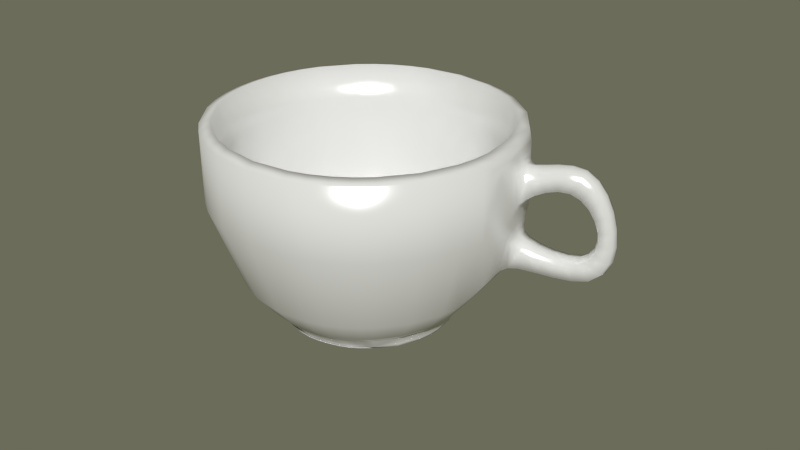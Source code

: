 # Source: CoffePot_MPI01.blend  (saved by Blender 2.79.0; exported with 4.5.12 LTS)
import bpy
from mathutils import Matrix  # noqa: F401  (used for matrix-valued properties, if any)

bpy.ops.wm.read_factory_settings(use_empty=True)
scene = bpy.context.scene
scene.name = 'Scene'

# ---- collections
col_collection_1 = bpy.data.collections.new('Collection 1'); scene.collection.children.link(col_collection_1)

# ---- materials (node trees are filled in below, after node groups)
mat_porcelana = bpy.data.materials.new('porcelana')
mat_porcelana.alpha_threshold = 0.0
mat_porcelana.roughness = 0.5
mat_porcelana.line_color = (0.0, 0.0, 0.0, 1.0)

# ---- material node trees
mat_porcelana.use_nodes = True; mat_porcelana.node_tree.nodes.clear()
_N = mat_porcelana.node_tree.nodes; _L = mat_porcelana.node_tree.links
n0 = _N.new('ShaderNodeOutputMaterial'); n0.name = 'Material Output'; n0.location = (300, 300)
n0.width = 120
n1 = _N.new('ShaderNodeMixShader'); n1.name = 'Mix Shader'; n1.location = (100, 300)
n1.width = 150
n1.inputs[0].default_value = 0.15
n2 = _N.new('ShaderNodeBsdfDiffuse'); n2.name = 'Diffuse BSDF'; n2.location = (-100, 300)
n3 = _N.new('ShaderNodeBsdfAnisotropic'); n3.name = 'Glossy BSDF'; n3.location = (-100, 161)
n3.distribution = 'BECKMANN'
n3.inputs[1].default_value = 0.3162
_L.new(n1.outputs[0], n0.inputs[0])
_L.new(n2.outputs[0], n1.inputs[1])
_L.new(n3.outputs[0], n1.inputs[2])
n0.is_active_output = True

# ---- world
world_world = bpy.data.worlds.new('World'); scene.world = world_world
world_world.use_nodes = True; world_world.node_tree.nodes.clear()
_N = world_world.node_tree.nodes; _L = world_world.node_tree.links
n0 = _N.new('ShaderNodeOutputWorld'); n0.name = 'World Output'; n0.location = (300, 300)
n0.width = 120
n1 = _N.new('ShaderNodeBackground'); n1.name = 'Background'; n1.location = (10, 300)
n1.width = 150
n1.inputs[0].default_value = (1.0, 0.995, 0.689, 1.0)
n1.inputs[1].default_value = 0.15
_L.new(n1.outputs[0], n0.inputs[0])
n0.is_active_output = True
world_world.color = (0.05088, 0.05088, 0.05088)
world_world.use_sun_shadow = False
world_world.sun_shadow_jitter_overblur = 0.0
world_world.cycles.sampling_method = 'NONE'
world_world.cycles.sample_map_resolution = 256

# ---- meshes
me_cylinder = bpy.data.meshes.new('Cylinder')
me_cylinder.from_pydata([(0.002203, 0.01734, 0.0001901), (0.003001, 0.02032, 0.0002259), (0.007157, 0.03583, 0.01453), (0.01184, 0.03424, 0.01453), (0.01058, 0.0125, 0.0001901), (0.01276, 0.01468, 0.0002259), (0.02413, 0.02604, 0.01453), (0.01542, 0.004126, 0.0001901), (0.01839, 0.004924, 0.0002259), (-0.01242, -0.03724, 0.01453), (-0.01711, -0.03566, 0.01453), (0.01542, -0.005546, 0.0001901), (0.01839, -0.006343, 0.0002259), (-0.01242, 0.03583, 0.01453), (-0.01711, 0.03424, 0.01453), (0.01058, -0.01392, 0.0001901), (0.01276, -0.0161, 0.0002259), (0.007157, -0.03724, 0.01453), (0.01184, -0.03566, 0.01453), (0.002203, -0.01876, 0.0001901), (0.003001, -0.02174, 0.0002259), (-0.02938, 0.02604, 0.01453), (-0.02566, 0.0293, 0.01453), (-0.007469, -0.01876, 0.0001901), (-0.008267, -0.02174, 0.0002259), (-0.03598, 0.03264, 0.0619), (-0.03134, 0.03671, 0.0619), (0.009573, -0.04626, 0.0619), (0.01542, -0.04428, 0.0619), (-0.01584, -0.01392, 0.0001901), (-0.01802, -0.0161, 0.0002259), (-0.01484, 0.04484, 0.0619), (-0.02068, 0.04287, 0.0619), (-0.01484, -0.04626, 0.0619), (-0.02068, -0.04428, 0.0619), (-0.02068, -0.005546, 0.0001901), (-0.02366, -0.006343, 0.0002259), (0.03072, 0.03264, 0.0619), (0.009573, 0.04484, 0.0619), (0.01542, 0.04287, 0.0619), (-0.02068, 0.004126, 0.0001901), (-0.02366, 0.004924, 0.0002259), (-0.03598, -0.03406, 0.0619), (-0.03134, -0.03813, 0.0619), (0.04293, 0.0115, 0.06209), (-0.01584, 0.0125, 0.0001901), (-0.01802, 0.01468, 0.0002259), (-0.04819, -0.01292, 0.0619), (-0.04621, -0.01876, 0.0619), (-0.0494, -0.006864, 0.0619), (0.04293, -0.01291, 0.0619), (0.04416, -0.006836, 0.06193), (-0.007469, 0.01734, 0.0001901), (-0.008267, 0.02032, 0.0002259), (-0.04819, 0.0115, 0.0619), (-0.0494, 0.005445, 0.0619), (-0.04621, 0.01734, 0.0619), (0.03072, -0.03406, 0.0619), (0.02608, -0.03813, 0.0619), (-0.02938, -0.02746, 0.01453), (-0.02566, -0.03072, 0.01453), (0.03389, 0.009077, 0.01438), (0.04044, 0.01083, 0.02352), (0.03919, 0.0105, 0.02198), (0.0422, 0.0113, 0.02449), (-0.03917, -0.0105, 0.01453), (-0.03758, -0.01519, 0.01453), (-0.04014, -0.005646, 0.01453), (0.03391, -0.01049, 0.01453), (0.03492, -0.00562, 0.01453), (-0.03917, 0.00908, 0.01453), (-0.04014, 0.004227, 0.01453), (-0.03758, 0.01377, 0.01453), (0.02411, -0.02746, 0.01453), (0.02039, -0.03072, 0.01453), (0.000485, 0.01093, 0.005554), (0.001263, 0.009545, 0.005608), (0.0072, 0.03599, 0.0316), (0.01191, 0.03439, 0.0316), (0.002834, 0.01969, 0.006028), (0.005445, 0.0188, 0.006029), (0.005885, 0.007808, 0.005554), (0.02423, 0.02616, 0.0316), (0.0123, 0.01423, 0.006028), (0.009003, 0.002408, 0.005554), (-0.01247, -0.03741, 0.0316), (-0.01717, -0.03581, 0.0316), (-0.0081, -0.02111, 0.006028), (-0.01071, -0.02022, 0.006029), (0.009003, -0.003827, 0.005554), (0.008195, -0.002463, 0.005608), (-0.01247, 0.03599, 0.0316), (-0.01717, 0.03439, 0.0316), (-0.0081, 0.01969, 0.006028), (-0.01071, 0.0188, 0.006029), (0.005885, -0.009227, 0.005554), (0.0043, -0.00921, 0.005608), (0.0072, -0.03741, 0.0316), (0.01191, -0.03581, 0.0316), (0.002834, -0.02111, 0.006028), (0.005445, -0.02022, 0.006029), (0.000485, -0.01235, 0.005554), (0.001263, -0.01096, 0.005608), (-0.0295, 0.02616, 0.0316), (-0.02576, 0.02944, 0.0316), (-0.01757, 0.01423, 0.006028), (-0.01549, 0.01604, 0.006029), (-0.00575, -0.01235, 0.005554), (-0.006528, -0.01096, 0.005608), (-0.03108, 0.02774, 0.05152), (-0.02713, 0.03121, 0.05152), (0.00778, -0.03957, 0.05152), (0.01277, -0.03788, 0.05152), (-0.01115, -0.009227, 0.005554), (-0.009565, -0.00921, 0.005608), (-0.01305, 0.03815, 0.05152), (-0.01803, 0.03646, 0.05152), (-0.01305, -0.03957, 0.05152), (-0.01803, -0.03788, 0.05152), (-0.01427, -0.003827, 0.005554), (-0.01289, -0.004605, 0.005608), (-0.01346, -0.002463, 0.005608), (-0.01032, -0.00277, 0.005773), (0.02582, 0.02774, 0.05152), (0.00778, 0.03815, 0.05152), (0.01277, 0.03646, 0.05152), (-0.01427, 0.002408, 0.005554), (-0.01346, 0.001044, 0.005608), (-0.01289, 0.003186, 0.005608), (-0.01032, 0.001351, 0.005773), (-0.03108, -0.02916, 0.05152), (-0.02713, -0.03263, 0.05152), (0.03623, 0.009704, 0.05152), (-0.01115, 0.007808, 0.005554), (-0.009565, 0.007791, 0.005608), (-0.04149, -0.01112, 0.05152), (-0.03981, -0.01611, 0.05152), (-0.04253, -0.00596, 0.05152), (0.03623, -0.01112, 0.05152), (0.03726, -0.00596, 0.05152), (-0.00575, 0.01093, 0.005554), (-0.006528, 0.009545, 0.005608), (-0.04149, 0.009704, 0.05152), (-0.04253, 0.004541, 0.05152), (-0.03981, 0.01469, 0.05152), (0.02582, -0.02916, 0.05152), (0.02186, -0.03263, 0.05152), (-0.01757, -0.01565, 0.006028), (-0.01549, -0.01746, 0.006029), (-0.0295, -0.02757, 0.0316), (-0.02576, -0.03086, 0.0316), (0.01777, 0.004757, 0.006028), (0.03407, 0.009124, 0.0316), (-0.02304, -0.006176, 0.006028), (-0.02214, -0.008787, 0.006029), (-0.02356, -0.003468, 0.006029), (-0.03933, -0.01054, 0.0316), (-0.03774, -0.01525, 0.0316), (-0.0403, -0.005668, 0.0316), (0.01777, -0.006176, 0.006028), (0.0183, -0.003468, 0.006029), (0.03407, -0.01054, 0.0316), (0.03504, -0.005668, 0.0316), (-0.02304, 0.004757, 0.006028), (-0.02356, 0.002048, 0.006029), (-0.02214, 0.007368, 0.006029), (-0.03933, 0.009124, 0.0316), (-0.0403, 0.004249, 0.0316), (-0.03774, 0.01383, 0.0316), (0.0123, -0.01565, 0.006028), (0.01022, -0.01746, 0.006029), (0.02423, -0.02757, 0.0316), (0.0205, -0.03086, 0.0316), (0.00865, -0.04282, 0.06301), (0.01405, -0.04099, 0.06301), (-0.04474, -0.01199, 0.06301), (-0.04291, -0.01739, 0.06301), (-0.04586, -0.006398, 0.06301), (-0.03346, -0.03153, 0.06301), (-0.02917, -0.0353, 0.06301), (-0.03346, 0.03011, 0.06301), (-0.02917, 0.03388, 0.06301), (0.00865, 0.0414, 0.06301), (0.01405, 0.03957, 0.06301), (0.02819, 0.03011, 0.06301), (-0.01391, -0.04282, 0.06301), (-0.01932, -0.04099, 0.06301), (-0.04474, 0.01057, 0.06301), (-0.04586, 0.004979, 0.06301), (-0.04291, 0.01598, 0.06301), (-0.01391, 0.0414, 0.06301), (-0.01932, 0.03957, 0.06301), (0.03947, -0.01199, 0.06301), (0.04059, -0.006398, 0.06301), (0.02819, -0.03153, 0.06301), (0.02391, -0.0353, 0.06301), (0.03947, 0.01057, 0.06301), (0.02392, 0.006405, 0.0008941), (0.02392, -0.007824, 0.0008941), (0.02464, -0.004295, 0.000893), (0.0168, 0.01873, 0.0008941), (-0.009324, -0.02568, 0.0002259), (-0.009163, -0.02508, 0.0001616), (-0.005999, -0.0264, 0.0002213), (-0.01256, -0.02464, 0.0002213), (-0.01229, -0.02402, 0.0001616), (-0.005926, -0.02573, 0.0001616), (-0.009324, 0.02426, 0.0002259), (-0.009164, 0.02366, 0.0001616), (-0.01256, 0.02323, 0.0002213), (-0.005999, 0.02498, 0.0002213), (-0.005926, 0.02431, 0.0001616), (-0.01229, 0.02261, 0.0001616), (0.004058, -0.02568, 0.0002259), (0.003898, -0.02508, 0.0001616), (0.007299, -0.02464, 0.0002213), (0.0007337, -0.0264, 0.0002213), (0.0006602, -0.02573, 0.0001616), (0.007026, -0.02402, 0.0001616), (-0.02091, 0.01757, 0.0002259), (-0.02048, 0.01713, 0.0001616), (-0.0232, 0.01505, 0.0002213), (-0.0184, 0.01986, 0.0002213), (-0.01799, 0.01931, 0.0001616), (-0.02265, 0.01465, 0.0001616), (0.01565, -0.01899, 0.0002259), (0.01521, -0.01855, 0.0001616), (0.01794, -0.01647, 0.0002213), (0.01313, -0.02128, 0.0002213), (0.01273, -0.02073, 0.0001616), (0.01739, -0.01607, 0.0001616), (-0.0276, 0.005981, 0.0002259), (-0.02701, 0.005821, 0.0001616), (-0.02833, 0.002657, 0.0002213), (-0.02657, 0.009222, 0.0002213), (-0.02595, 0.008949, 0.0001616), (-0.02765, 0.002583, 0.0001616), (0.02234, -0.007401, 0.0002259), (0.02174, -0.00724, 0.0001616), (0.02306, -0.004076, 0.0002213), (0.0213, -0.01064, 0.0002213), (0.02068, -0.01037, 0.0001616), (0.02239, -0.004003, 0.0001616), (-0.0276, -0.007401, 0.0002259), (-0.02701, -0.00724, 0.0001616), (-0.02657, -0.01064, 0.0002213), (-0.02833, -0.004076, 0.0002213), (-0.02765, -0.004003, 0.0001616), (-0.02595, -0.01037, 0.0001616), (0.02234, 0.005981, 0.0002259), (0.02174, 0.005821, 0.0001616), (0.0213, 0.009222, 0.0002213), (0.02306, 0.002657, 0.0002213), (0.02239, 0.002583, 0.0001616), (0.02068, 0.008949, 0.0001616), (-0.02091, -0.01899, 0.0002259), (-0.02048, -0.01855, 0.0001616), (-0.0184, -0.02128, 0.0002213), (-0.0232, -0.01647, 0.0002213), (-0.02265, -0.01607, 0.0001616), (-0.01799, -0.02073, 0.0001616), (0.004058, 0.02426, 0.0002259), (0.003898, 0.02366, 0.0001616), (0.0007337, 0.02498, 0.0002213), (0.007299, 0.02323, 0.0002213), (0.007026, 0.02261, 0.0001616), (0.0006602, 0.02431, 0.0001616), (0.01565, 0.01757, 0.0002259), (0.01521, 0.01713, 0.0001616), (0.01313, 0.01986, 0.0002213), (0.01794, 0.01505, 0.0002213), (0.01739, 0.01465, 0.0001616), (0.01273, 0.01931, 0.0001616), (0.0551, 0.01473, 0.02425), (0.04965, 0.01328, 0.02459), (0.06059, 0.01621, 0.02437), (0.0438, 0.01173, 0.05755), (0.04337, 0.01162, 0.0588), (0.04475, 0.01199, 0.05667), (0.04409, 0.01181, 0.04287), (0.04376, 0.01172, 0.0411), (0.04477, 0.012, 0.04456), (0.05328, 0.01432, 0.0578), (0.04955, 0.0133, 0.057), (0.05729, 0.01542, 0.05817), (0.05109, 0.01374, 0.04958), (0.04829, 0.01297, 0.04804), (0.05418, 0.0146, 0.05054), (0.04353, 0.01166, 0.03605), (0.04341, 0.01163, 0.03762), (0.04427, 0.01187, 0.03468), (0.05305, 0.01428, 0.03124), (0.04915, 0.01321, 0.03218), (0.0571, 0.0154, 0.03086), (0.06228, 0.01693, 0.04721), (0.06401, 0.01744, 0.04441), (0.05998, 0.01626, 0.04937), (0.06703, 0.01815, 0.05122), (0.06441, 0.0174, 0.05498), (0.06897, 0.01869, 0.04661), (0.06475, 0.01761, 0.03522), (0.06322, 0.01715, 0.03285), (0.06534, 0.01781, 0.03812), (0.07012, 0.0189, 0.03196), (0.07064, 0.0191, 0.03657), (0.06841, 0.01838, 0.02814), (0.00519, 0.02849, 0.01491), (0.008937, 0.02722, 0.01491), (0.01874, 0.02066, 0.01491), (-0.01046, -0.02991, 0.01491), (-0.0142, -0.02864, 0.01491), (-0.01046, 0.02849, 0.01491), (-0.0142, 0.02722, 0.01491), (0.00519, -0.02991, 0.01491), (0.008937, -0.02864, 0.01491), (-0.02401, 0.02066, 0.01491), (-0.02103, 0.02327, 0.01491), (-0.02401, -0.02208, 0.01491), (-0.02103, -0.02469, 0.01491), (0.02656, 0.007113, 0.01491), (-0.03183, -0.008533, 0.01491), (-0.03056, -0.01228, 0.01491), (-0.0326, -0.004654, 0.01491), (0.02656, -0.008533, 0.01491), (0.02734, -0.004654, 0.01491), (-0.03183, 0.007114, 0.01491), (-0.0326, 0.003235, 0.01491), (-0.03056, 0.01086, 0.01491), (0.01874, -0.02208, 0.01491), (0.01577, -0.02469, 0.01491), (-0.002633, 0.01547, 0.0001753), (-0.002633, 0.02057, 0.0002167), (0.0006429, 0.02422, 0.0003141), (0.003914, 0.02372, 0.0003148), (0.006996, 0.02252, 0.0003141), (0.008007, 0.01772, 0.0002167), (0.005456, 0.0133, 0.0001753), (0.02121, 0.01305, 0.0008918), (0.01267, 0.01924, 0.0003141), (0.01525, 0.01718, 0.0003148), (0.01732, 0.01459, 0.0003141), (0.0158, 0.00993, 0.0002167), (0.01138, 0.007379, 0.0001753), (0.02096, 0.04015, 0.0619), (0.0206, 0.008919, 0.0003141), (0.0218, 0.005837, 0.0003148), (0.0223, 0.002566, 0.0003141), (0.01865, -0.0007096, 0.0002167), (0.01354, -0.0007096, 0.0001753), (0.0223, -0.003985, 0.0003141), (0.0218, -0.007257, 0.0003148), (0.0206, -0.01034, 0.0003141), (0.0158, -0.01135, 0.0002167), (0.01138, -0.008798, 0.0001753), (-0.02622, 0.04015, 0.0619), (-0.002633, -0.04788, 0.0619), (0.01732, -0.01601, 0.0003141), (0.01525, -0.0186, 0.0003148), (0.01267, -0.02066, 0.0003141), (0.008007, -0.01914, 0.0002167), (0.005456, -0.01472, 0.0001753), (0.01113, 0.02313, 0.0008918), (-0.002633, 0.04647, 0.0619), (-0.02622, -0.04156, 0.0619), (0.006996, -0.02394, 0.0003141), (0.003914, -0.02514, 0.0003148), (0.0006429, -0.02564, 0.0003141), (-0.002633, -0.02199, 0.0002167), (-0.002633, -0.01689, 0.0001753), (0.03828, 0.02286, 0.06197), (-0.04349, -0.0243, 0.0619), (0.04459, -0.000668, 0.06197), (-0.005908, -0.02564, 0.0003141), (-0.00918, -0.02514, 0.0003148), (-0.01226, -0.02394, 0.0003141), (-0.01327, -0.01914, 0.0002167), (-0.01072, -0.01472, 0.0001753), (-0.04981, -0.0007096, 0.0619), (-0.01793, -0.02066, 0.0003141), (-0.02052, -0.0186, 0.0003148), (-0.02259, -0.01601, 0.0003141), (-0.02106, -0.01135, 0.0002167), (-0.01664, -0.008798, 0.0001753), (0.03822, -0.0243, 0.0619), (-0.02586, -0.01034, 0.0003141), (-0.02707, -0.007257, 0.0003148), (-0.02756, -0.003985, 0.0003141), (-0.02391, -0.0007096, 0.0002167), (-0.01881, -0.0007096, 0.0001753), (-0.02756, 0.002566, 0.0003141), (-0.02707, 0.005837, 0.0003148), (-0.02586, 0.008919, 0.0003141), (-0.02106, 0.00993, 0.0002167), (-0.01664, 0.007379, 0.0001753), (-0.02259, 0.01459, 0.0003141), (-0.02052, 0.01718, 0.0003148), (-0.01793, 0.01924, 0.0003141), (-0.01327, 0.01772, 0.0002167), (-0.01072, 0.0133, 0.0001753), (-0.01226, 0.02252, 0.0003141), (-0.00918, 0.02372, 0.0003148), (-0.005908, 0.02422, 0.0003141), (0.02489, -0.0007096, 0.0008918), (-0.04349, 0.02288, 0.0619), (0.02096, -0.04156, 0.0619), (0.02121, -0.01447, 0.0008918), (-0.0359, 0.03256, 0.03968), (-0.03128, 0.03662, 0.03968), (0.01538, -0.04418, 0.03968), (0.009544, -0.04616, 0.03968), (-0.02064, 0.04276, 0.03968), (-0.01481, 0.04474, 0.03968), (-0.01481, -0.04616, 0.03968), (-0.02064, -0.04418, 0.03968), (0.03073, 0.03263, 0.03966), (0.009544, 0.04474, 0.03968), (0.01538, 0.04276, 0.03968), (-0.03128, -0.03804, 0.03968), (-0.0359, -0.03398, 0.03968), (0.03791, 0.01015, 0.01987), (0.04359, 0.01168, 0.03933), (-0.0461, -0.01872, 0.03968), (-0.04808, -0.01289, 0.03968), (-0.04929, -0.00685, 0.03968), (0.04449, -0.006882, 0.03961), (0.04293, -0.01289, 0.03966), (-0.04929, 0.00543, 0.03968), (-0.04808, 0.01147, 0.03968), (-0.0461, 0.0173, 0.03968), (0.03064, -0.03398, 0.03968), (0.02601, -0.03804, 0.03968), (-0.002633, 0.005722, 0.005865), (-0.002633, 0.009634, 0.00565), (0.002539, 0.008249, 0.00565), (0.03028, 0.01829, 0.0316), (0.01564, 0.009843, 0.00603), (-0.02163, -0.03362, 0.0316), (-0.01318, -0.01899, 0.00603), (-0.002633, 0.03729, 0.0316), (0.006325, 0.004462, 0.00565), (-0.002633, 0.02039, 0.00603), (0.01637, 0.0322, 0.0316), (0.01749, 0.03414, 0.05152), (0.007711, -0.0007096, 0.00565), (-0.002633, -0.03871, 0.0316), (-0.002633, -0.02181, 0.00603), (-0.02163, 0.0322, 0.0316), (0.006325, -0.005882, 0.00565), (0.002937, -0.003925, 0.005865), (-0.01318, 0.01757, 0.00603), (-0.02276, 0.03414, 0.05152), (-0.002633, -0.04095, 0.05152), (0.002539, -0.009668, 0.00565), (0.00792, 0.01757, 0.00603), (-0.002633, 0.03954, 0.05152), (-0.02276, -0.03556, 0.05152), (-0.002633, -0.01105, 0.00565), (-0.002633, -0.007141, 0.005865), (0.03222, 0.01941, 0.05152), (-0.03749, -0.02083, 0.05152), (0.03761, -0.0007096, 0.05152), (-0.007805, -0.009668, 0.00565), (-0.02091, 0.009843, 0.00603), (-0.04288, -0.0007096, 0.05152), (0.00792, -0.01899, 0.00603), (-0.01159, -0.005882, 0.00565), (-0.008202, -0.003925, 0.005865), (0.03222, -0.02083, 0.05152), (-0.01298, -0.0007096, 0.00565), (-0.009064, -0.0007096, 0.005865), (-0.01159, 0.004462, 0.00565), (-0.008202, 0.002506, 0.005865), (-0.007805, 0.008249, 0.00565), (-0.02091, -0.01126, 0.00603), (-0.03555, -0.01971, 0.0316), (0.01847, -0.0007096, 0.00603), (0.03537, -0.0007096, 0.0316), (-0.03749, 0.01941, 0.05152), (-0.03555, 0.01829, 0.0316), (-0.02374, -0.0007096, 0.00603), (-0.04064, -0.0007096, 0.0316), (0.01749, -0.03556, 0.05152), (0.01637, -0.03362, 0.0316), (0.01564, -0.01126, 0.00603), (0.03028, -0.01971, 0.0316), (-0.02444, 0.03705, 0.06301), (-0.0404, 0.02109, 0.06301), (-0.04624, -0.0007096, 0.06301), (-0.0404, -0.02251, 0.06301), (-0.02444, -0.03847, 0.06301), (-0.002633, -0.04431, 0.06301), (0.01917, -0.03847, 0.06301), (0.03513, -0.02251, 0.06301), (0.04097, -0.0007096, 0.06301), (0.03513, 0.02109, 0.06301), (0.01917, 0.03705, 0.06301), (-0.002633, 0.0429, 0.06301), (0.03021, 0.01821, 0.01451), (-0.02155, -0.03348, 0.01453), (-0.002633, 0.03713, 0.01453), (-0.002633, -0.03855, 0.01453), (-0.02155, 0.03206, 0.01453), (0.01629, 0.03206, 0.01453), (-0.0354, 0.01821, 0.01453), (0.01629, -0.03348, 0.01453), (-0.0354, -0.01963, 0.01453), (0.03527, -0.0006728, 0.01451), (-0.04047, -0.0007096, 0.01453), (0.03013, -0.01963, 0.01453), (0.00556, 0.02987, 0.00695), (0.009484, 0.02854, 0.00695), (0.01975, 0.02167, 0.00695), (-0.01083, -0.03129, 0.00695), (-0.01475, -0.02996, 0.00695), (-0.01475, 0.02854, 0.00695), (-0.01083, 0.02987, 0.00695), (0.009484, -0.02996, 0.00695), (0.00556, -0.03129, 0.00695), (-0.02502, 0.02167, 0.00695), (-0.0219, 0.02441, 0.00695), (-0.0219, -0.02583, 0.00695), (-0.02502, -0.02309, 0.00695), (0.02794, 0.007484, 0.00695), (-0.03188, -0.01283, 0.00695), (-0.03321, -0.008903, 0.00695), (-0.03402, -0.004841, 0.00695), (0.02876, -0.004841, 0.00695), (0.02794, -0.008903, 0.00695), (-0.03402, 0.003422, 0.00695), (-0.03321, 0.007484, 0.00695), (-0.03188, 0.01141, 0.00695), (0.01975, -0.02309, 0.00695), (0.01664, -0.02583, 0.00695), (-0.01996, -0.02329, 0.004362), (-0.02276, -0.02083, 0.004362), (0.008261, -0.02701, 0.004362), (0.004733, -0.0282, 0.004362), (0.02486, 0.006656, 0.004362), (0.02559, -0.004424, 0.004362), (0.02486, -0.008075, 0.004362), (0.01749, 0.01941, 0.004362), (0.004733, 0.02678, 0.004362), (0.008261, 0.02559, 0.004362), (-0.02276, 0.01941, 0.004362), (-0.01996, 0.02187, 0.004362), (0.01749, -0.02083, 0.004362), (0.01469, -0.02329, 0.004362), (-0.01353, 0.02559, 0.004362), (-0.009999, 0.02678, 0.004362), (-0.009999, -0.0282, 0.004362), (-0.01353, -0.02701, 0.004362), (-0.02893, -0.0116, 0.004362), (-0.03012, -0.008075, 0.004362), (-0.03085, -0.004424, 0.004362), (-0.03085, 0.003004, 0.004362), (-0.03012, 0.006656, 0.004362), (-0.02893, 0.01018, 0.004362), (0.02501, -0.004348, 0.001814), (0.0243, -0.007925, 0.001814), (0.0243, 0.006506, 0.001814), (0.01708, -0.02042, 0.001814), (0.008038, 0.02505, 0.001814), (0.01708, 0.019, 0.001814), (0.0005527, 0.02349, 0.0001616), (0.003685, 0.02287, 0.0001616), (0.00671, 0.02184, 0.0001616), (0.01223, 0.01866, 0.0001616), (0.01463, 0.01655, 0.0001616), (0.01673, 0.01415, 0.0001616), (0.01992, 0.008633, 0.0001616), (0.02094, 0.005608, 0.0001616), (0.02157, 0.002476, 0.0001616), (0.02157, -0.003895, 0.0001616), (0.02094, -0.007027, 0.0001616), (0.01992, -0.01005, 0.0001616), (0.01673, -0.01557, 0.0001616), (0.01463, -0.01797, 0.0001616), (0.01223, -0.02008, 0.0001616), (0.00671, -0.02326, 0.0001616), (0.003685, -0.02429, 0.0001616), (0.0005527, -0.02491, 0.0001616), (-0.005818, -0.02491, 0.0001616), (-0.00895, -0.02429, 0.0001616), (-0.01198, -0.02326, 0.0001616), (-0.01749, -0.02008, 0.0001616), (-0.01989, -0.01797, 0.0001616), (-0.022, -0.01557, 0.0001616), (-0.02519, -0.01005, 0.0001616), (-0.02621, -0.007027, 0.0001616), (-0.02684, -0.003895, 0.0001616), (-0.02684, 0.002476, 0.0001616), (-0.02621, 0.005608, 0.0001616), (-0.02519, 0.008633, 0.0001616), (-0.022, 0.01415, 0.0001616), (-0.01989, 0.01655, 0.0001616), (-0.01749, 0.01866, 0.0001616), (-0.01198, 0.02184, 0.0001616), (-0.00895, 0.02287, 0.0001616), (-0.005818, 0.02349, 0.0001616), (-0.01562, -0.02321, 0.0002167), (-0.01525, -0.02257, 0.0001616), (-0.002633, -0.02595, 0.0001616), (-0.002633, -0.02669, 0.0002167), (-0.002633, 0.02527, 0.0002167), (-0.002633, 0.02453, 0.0001616), (-0.01525, 0.02115, 0.0001616), (-0.01562, 0.02179, 0.0002167), (0.009988, -0.02257, 0.0001616), (0.01036, -0.02321, 0.0002167), (-0.02449, 0.01191, 0.0001616), (-0.02513, 0.01228, 0.0002167), (0.01923, -0.01333, 0.0001616), (0.01986, -0.0137, 0.0002167), (-0.02787, -0.0007096, 0.0001616), (-0.02861, -0.0007096, 0.0002167), (0.02261, -0.0007096, 0.0001616), (0.02335, -0.0007096, 0.0002167), (-0.02449, -0.01333, 0.0001616), (-0.02513, -0.0137, 0.0002167), (0.01923, 0.01191, 0.0001616), (0.01986, 0.01228, 0.0002167), (0.01036, 0.02179, 0.0002167), (0.009988, 0.02115, 0.0001616), (0.04323, 0.01158, 0.06013), (0.04602, 0.01235, 0.03342), (0.04508, 0.01206, 0.02485), (0.04742, 0.01664, 0.04926), (0.05039, 0.01714, 0.05071), (0.05361, 0.01787, 0.05161), (0.0559, 0.01846, 0.05716), (0.052, 0.01754, 0.05671), (0.04835, 0.01686, 0.05581), (0.05042, 0.009648, 0.0558), (0.05397, 0.01094, 0.0567), (0.05785, 0.01216, 0.05714), (0.0495, 0.009378, 0.04921), (0.05238, 0.0105, 0.05064), (0.05558, 0.01155, 0.05151), (0.06115, 0.01649, 0.05744), (0.05725, 0.01547, 0.05059), (0.04656, 0.01249, 0.05641), (0.04608, 0.01236, 0.04625), (0.04267, 0.01671, 0.03332), (0.04143, 0.01775, 0.03456), (0.04059, 0.01959, 0.03625), (0.04373, 0.006709, 0.02585), (0.04234, 0.005088, 0.02514), (0.04151, 0.003012, 0.02385), (0.03746, 0.01814, 0.02385), (0.03922, 0.01676, 0.02514), (0.04123, 0.01604, 0.02585), (0.04495, 0.00332, 0.03625), (0.04476, 0.005343, 0.03456), (0.04532, 0.006876, 0.03332), (0.0461, 0.007017, 0.05505), (0.04544, 0.005439, 0.05569), (0.04529, 0.003307, 0.05682), (0.04341, 0.01701, 0.04618), (0.04228, 0.01809, 0.04466), (0.04121, 0.01986, 0.04277), (0.04088, 0.01977, 0.05682), (0.04207, 0.018, 0.05569), (0.04341, 0.01697, 0.05506), (0.04612, 0.006987, 0.04617), (0.04567, 0.005471, 0.04466), (0.04563, 0.003395, 0.04277), (0.06531, 0.01749, 0.02548), (0.0607, 0.01641, 0.03131), (0.06098, 0.01288, 0.02523), (0.0557, 0.01138, 0.02518), (0.05051, 0.009771, 0.0256), (0.05667, 0.01865, 0.02999), (0.0524, 0.01762, 0.03031), (0.04823, 0.01679, 0.03117), (0.0502, 0.009637, 0.03117), (0.05424, 0.01106, 0.03031), (0.05847, 0.01237, 0.02999), (0.04865, 0.01677, 0.0256), (0.05396, 0.01796, 0.02518), (0.05928, 0.01932, 0.02523), (0.06513, 0.02094, 0.03794), (0.06455, 0.02077, 0.0348), (0.06301, 0.02034, 0.03223), (0.06696, 0.01501, 0.03788), (0.06637, 0.01479, 0.03476), (0.06482, 0.01428, 0.03221), (0.07082, 0.01584, 0.03677), (0.07028, 0.0156, 0.03239), (0.06858, 0.01504, 0.02877), (0.06905, 0.02201, 0.03678), (0.06853, 0.02186, 0.0324), (0.06686, 0.02139, 0.02877), (0.06372, 0.02057, 0.04475), (0.06194, 0.02008, 0.0478), (0.05959, 0.01944, 0.05018), (0.06562, 0.01464, 0.04465), (0.06388, 0.0141, 0.04769), (0.06156, 0.01338, 0.05006), (0.06924, 0.01549, 0.04631), (0.06735, 0.01495, 0.05068), (0.06479, 0.0142, 0.05422), (0.06738, 0.02156, 0.04632), (0.06544, 0.02101, 0.0507), (0.06285, 0.0203, 0.05424), (0.06507, 0.01775, 0.04127), (0.07019, 0.01902, 0.04158), (0.02355, 0.01441, 0.01491), (-0.01775, -0.02689, 0.01491), (-0.002633, 0.02953, 0.01491), (-0.002633, -0.03094, 0.01491), (-0.01775, 0.02547, 0.01491), (0.01248, 0.02547, 0.01491), (-0.02882, 0.01441, 0.01491), (0.01248, -0.02689, 0.01491), (-0.02882, -0.01583, 0.01491), (0.0276, -0.0007096, 0.01491), (-0.03287, -0.0007095, 0.01491), (0.02355, -0.01583, 0.01491), (-0.002633, -0.0007096, 0.0001616), (-0.002633, 0.02474, 0.0002957), (0.01009, 0.02133, 0.0002957), (0.01941, 0.01202, 0.0002957), (0.02282, -0.0007096, 0.0002957), (0.01941, -0.01344, 0.0002957), (0.01009, -0.02275, 0.0002957), (-0.002633, -0.02616, 0.0002957), (-0.01536, -0.02275, 0.0002957), (-0.02467, -0.01344, 0.0002957), (-0.02808, -0.0007096, 0.0002957), (-0.02467, 0.01202, 0.0002957), (-0.01536, 0.02133, 0.0002957), (-0.02616, 0.04005, 0.03968), (-0.002633, -0.04777, 0.03968), (0.0209, 0.04005, 0.03968), (-0.002633, 0.04635, 0.03968), (-0.02616, -0.04147, 0.03968), (0.03492, 0.02039, 0.02166), (0.03954, 0.02271, 0.03946), (-0.04339, -0.02424, 0.03968), (0.04044, -0.0002109, 0.02166), (0.0456, 9.825e-05, 0.03946), (-0.04339, 0.02282, 0.03968), (-0.0497, -0.0007096, 0.03968), (0.0209, -0.04147, 0.03968), (0.03813, -0.02424, 0.03968), (-0.002633, -0.0007096, 0.006173), (0.02479, 0.01512, 0.00695), (-0.01847, -0.02813, 0.00695), (-0.002633, 0.03096, 0.00695), (-0.002633, -0.03237, 0.00695), (-0.01847, 0.02671, 0.00695), (0.0132, 0.02671, 0.00695), (-0.03006, 0.01512, 0.00695), (0.0132, -0.02813, 0.00695), (-0.03006, -0.01654, 0.00695), (0.02903, -0.0007096, 0.00695), (-0.0343, -0.0007096, 0.00695), (0.02479, -0.01654, 0.00695), (0.02202, 0.01352, 0.004362), (-0.01687, -0.02536, 0.004362), (-0.002633, 0.02776, 0.004362), (-0.002633, -0.02918, 0.004362), (-0.01687, 0.02394, 0.004362), (0.0116, 0.02394, 0.004362), (-0.02729, 0.01352, 0.004362), (0.0116, -0.02536, 0.004362), (-0.02729, -0.01494, 0.004362), (0.02584, -0.0007096, 0.004362), (-0.0311, -0.0007096, 0.004362), (0.02202, -0.01494, 0.004362), (0.02152, -0.01465, 0.001814), (0.02525, -0.0007096, 0.001814), (0.01131, 0.02344, 0.001814), (0.02152, 0.01323, 0.001814), (-0.002633, 0.02371, 0.0001616), (0.009575, 0.02044, 0.0001616), (0.01851, 0.0115, 0.0001616), (0.02178, -0.0007096, 0.0001616), (0.01851, -0.01292, 0.0001616), (0.009575, -0.02185, 0.0001616), (-0.002633, -0.02513, 0.0001616), (-0.01484, -0.02185, 0.0001616), (-0.02378, -0.01292, 0.0001616), (-0.02705, -0.0007096, 0.0001616), (-0.02378, 0.0115, 0.0001616), (-0.01484, 0.02044, 0.0001616), (0.03911, 0.02276, 0.05853), (0.04525, -0.0001616, 0.05853), (0.047, 0.00821, 0.03227), (0.04625, 0.00817, 0.02599), (0.04478, 0.01641, 0.03227), (0.04415, 0.01603, 0.02599), (0.06384, 0.02056, 0.02626), (0.06041, 0.01963, 0.03053), (0.06555, 0.01414, 0.02626), (0.06222, 0.01348, 0.03052), (0.04764, 0.008325, 0.05505), (0.04536, 0.01661, 0.05506), (0.0473, 0.008203, 0.04759), (0.04499, 0.01655, 0.04762), (0.05677, 0.01869, 0.05156), (0.05876, 0.01251, 0.05144), (0.05964, 0.01944, 0.05654), (0.06161, 0.01326, 0.05652), (0.06482, 0.02087, 0.04135), (0.06668, 0.01496, 0.04128), (0.07041, 0.0158, 0.04153), (0.0686, 0.0219, 0.04154)], [], [(718, 330, 0, 336), (0, 330, 331, 1), (1, 331, 332), (333, 1, 332), (331, 719, 332), (334, 335, 1), (1, 333, 334), (334, 720, 335), (14, 514, 750, 501), (509, 2, 3, 510), (416, 733, 502, 3), (510, 3, 502, 751), (60, 520, 747, 498), (499, 734, 415, 2), (735, 417, 60, 498), (336, 4, 342, 718), (4, 336, 335, 5), (5, 335, 338), (339, 5, 338), (335, 720, 338), (340, 341, 5), (5, 339, 340), (340, 721, 341), (497, 746, 511, 6), (736, 497, 6, 414, 737), (9, 412, 413, 10), (412, 9, 500, 732), (502, 733, 414, 6), (342, 7, 348, 718), (7, 342, 341, 8), (8, 341, 344), (345, 8, 344), (341, 721, 344), (346, 347, 8), (8, 345, 346), (346, 722, 347), (734, 499, 13, 411), (10, 413, 735, 498), (513, 10, 498, 747), (6, 511, 751, 502), (512, 9, 10, 513), (2, 509, 748, 499), (348, 11, 353, 718), (11, 348, 347, 12), (12, 347, 349), (350, 12, 349), (347, 722, 349), (351, 352, 12), (12, 350, 351), (351, 723, 352), (500, 17, 409, 732), (14, 410, 411, 13), (515, 13, 499, 748), (514, 14, 13, 515), (21, 406, 407, 22), (353, 15, 360, 718), (15, 353, 352, 16), (16, 352, 356), (357, 16, 356), (352, 723, 356), (358, 359, 16), (16, 357, 358), (358, 724, 359), (518, 21, 22, 519), (18, 408, 409, 17), (501, 731, 410, 14), (531, 545, 769, 757), (500, 749, 517, 17), (516, 18, 17, 517), (504, 743, 408, 18), (360, 19, 368, 718), (19, 360, 359, 20), (20, 359, 364), (365, 20, 364), (359, 724, 364), (366, 367, 20), (20, 365, 366), (366, 725, 367), (786, 737, 414, 37, 369), (22, 407, 731, 501), (519, 22, 501, 750), (61, 522, 746, 497), (406, 25, 26, 407), (407, 26, 354, 731), (368, 23, 376, 718), (23, 368, 367, 24), (24, 367, 372), (373, 24, 372), (367, 725, 372), (374, 375, 24), (24, 373, 374), (374, 726, 375), (28, 408, 743, 404), (181, 26, 25, 180), (33, 412, 732, 355), (26, 181, 485, 354), (188, 55, 377, 487), (32, 410, 731, 354), (355, 732, 409, 27), (408, 28, 27, 409), (27, 173, 490, 355), (173, 27, 28, 174), (383, 492, 194, 57), (403, 486, 180, 25), (376, 29, 382, 718), (29, 376, 375, 30), (30, 375, 378), (379, 30, 378), (375, 726, 378), (380, 381, 30), (30, 379, 380), (380, 727, 381), (411, 31, 362, 734), (410, 32, 31, 411), (31, 190, 496, 362), (190, 31, 32, 191), (38, 415, 734, 362), (413, 34, 363, 735), (37, 414, 733, 343), (412, 33, 34, 413), (186, 34, 33, 185), (34, 186, 489, 363), (174, 28, 404, 491), (362, 496, 182, 38), (382, 35, 388, 718), (35, 382, 381, 36), (36, 381, 384), (385, 36, 384), (381, 727, 384), (386, 387, 36), (36, 385, 386), (386, 728, 387), (37, 184, 494, 369), (787, 623, 44, 371), (415, 38, 39, 416), (416, 39, 343, 733), (43, 417, 735, 363), (183, 39, 38, 182), (79, 75, 76, 80), (39, 183, 495, 343), (503, 741, 406, 21), (388, 40, 393, 718), (40, 388, 387, 41), (41, 387, 389), (390, 41, 389), (387, 728, 389), (391, 392, 41), (41, 390, 391), (391, 729, 392), (48, 421, 738, 370), (370, 738, 418, 42), (417, 43, 42, 418), (42, 178, 488, 370), (178, 42, 43, 179), (355, 490, 185, 33), (786, 369, 44, 623), (44, 196, 493, 371), (343, 495, 184, 37), (55, 426, 742, 377), (423, 49, 377, 742), (393, 45, 398, 718), (45, 393, 392, 46), (46, 392, 394), (395, 46, 394), (392, 729, 394), (396, 397, 46), (46, 395, 396), (396, 730, 397), (51, 424, 787), (422, 47, 49, 423), (421, 48, 47, 422), (177, 49, 47, 175), (175, 47, 48, 176), (49, 177, 487, 377), (179, 43, 363, 489), (369, 494, 196, 44), (383, 744, 425, 50), (371, 51, 787), (50, 192, 492, 383), (192, 50, 51, 193), (738, 505, 59, 418), (428, 56, 403, 741), (398, 52, 330, 718), (52, 398, 397, 53), (53, 397, 399), (400, 53, 399), (397, 730, 399), (401, 331, 53), (53, 400, 401), (401, 719, 331), (57, 429, 744, 383), (427, 54, 56, 428), (426, 55, 54, 427), (189, 56, 54, 187), (187, 54, 55, 188), (56, 189, 486, 403), (176, 48, 370, 488), (430, 58, 404, 743), (79, 306, 708, 440), (429, 57, 58, 430), (195, 58, 57, 194), (58, 195, 491, 404), (193, 51, 371, 493), (21, 518, 752, 503), (505, 754, 521, 59), (520, 60, 59, 521), (60, 417, 418, 59), (738, 421, 66, 505), (18, 516, 753, 504), (506, 755, 522, 61), (497, 736, 419, 61), (419, 739, 506, 61), (62, 646, 647, 63), (525, 67, 507, 756), (63, 647, 739, 419), (63, 648, 649, 62), (736, 648, 63, 419), (62, 649, 650, 64), (64, 650, 791, 625), (64, 645, 646, 62), (625, 789, 645, 64), (65, 422, 423, 67), (554, 389, 728, 768), (524, 65, 67, 525), (523, 66, 65, 524), (66, 421, 422, 65), (67, 423, 742, 507), (424, 69, 739), (73, 531, 757, 508), (742, 426, 71, 507), (508, 757, 527, 68), (526, 69, 68, 527), (744, 508, 68, 425), (506, 739, 69), (740, 424, 739), (70, 427, 428, 72), (530, 72, 503, 752), (69, 526, 755, 506), (529, 70, 72, 530), (528, 71, 70, 529), (71, 426, 427, 70), (72, 428, 741, 503), (73, 508, 744, 429), (73, 429, 430, 74), (532, 74, 504, 753), (66, 523, 754, 505), (531, 73, 74, 532), (74, 430, 743, 504), (440, 432, 75, 79), (435, 83, 81, 439), (80, 76, 433, 453), (453, 433, 81, 83), (75, 432, 431, 76), (125, 78, 441, 442), (76, 431, 745, 433), (124, 77, 78, 125), (318, 150, 436, 707), (307, 78, 77, 306), (306, 79, 80, 307), (711, 441, 78, 307), (77, 124, 454, 438), (307, 80, 453, 711), (83, 308, 711, 453), (435, 439, 84, 151), (433, 745, 439, 81), (438, 708, 306, 77), (82, 123, 442, 441), (434, 458, 123, 82), (706, 434, 82, 308), (435, 706, 308, 83), (87, 309, 709, 445), (475, 443, 90, 160), (709, 309, 85, 444), (443, 475, 151, 84), (118, 86, 436, 455), (443, 84, 439, 745), (95, 169, 483, 447), (441, 711, 308, 82), (117, 85, 86, 118), (310, 86, 85, 309), (707, 436, 86, 310), (85, 117, 451, 444), (310, 88, 437, 707), (94, 312, 710, 449), (309, 87, 88, 310), (108, 88, 87, 107), (88, 108, 461, 437), (437, 461, 114, 148), (90, 448, 447, 89), (447, 483, 159, 89), (160, 90, 89, 159), (92, 116, 450, 446), (443, 745, 448, 90), (458, 494, 184, 123), (438, 454, 115, 91), (116, 92, 91, 115), (708, 438, 91, 311), (311, 91, 92, 312), (100, 314, 713, 464), (496, 454, 124, 182), (440, 708, 311, 93), (312, 94, 93, 311), (432, 440, 93, 140), (140, 93, 94, 141), (109, 103, 104, 110), (170, 96, 452, 464), (102, 100, 464, 452), (169, 95, 96, 170), (95, 447, 448, 96), (96, 448, 745, 452), (312, 92, 446, 710), (444, 451, 111, 97), (112, 98, 97, 111), (97, 313, 709, 444), (313, 97, 98, 314), (98, 112, 481, 482), (105, 315, 712, 462), (445, 709, 313, 99), (314, 100, 99, 313), (99, 101, 456, 445), (101, 99, 100, 102), (445, 456, 107, 87), (102, 457, 456, 101), (452, 745, 457, 102), (110, 104, 446, 450), (314, 98, 482, 713), (316, 104, 103, 315), (315, 105, 106, 316), (710, 446, 104, 316), (103, 109, 477, 478), (316, 106, 449, 710), (148, 318, 707, 437), (134, 106, 105, 133), (180, 109, 110, 181), (106, 134, 472, 449), (493, 460, 139, 193), (107, 456, 457, 108), (108, 457, 745, 461), (181, 110, 450, 485), (473, 465, 120, 154), (486, 477, 109, 180), (145, 194, 492, 467), (490, 173, 111, 451), (174, 112, 111, 173), (485, 450, 116, 191), (473, 147, 113, 465), (148, 114, 113, 147), (114, 466, 465, 113), (461, 745, 466, 114), (454, 496, 190, 115), (191, 116, 115, 190), (141, 94, 449, 472), (186, 118, 455, 489), (491, 481, 112, 174), (185, 117, 118, 186), (155, 121, 468, 479), (487, 463, 143, 188), (153, 119, 121, 155), (154, 120, 119, 153), (119, 120, 122, 121), (121, 122, 469, 468), (120, 465, 466, 122), (122, 466, 745, 469), (495, 442, 123, 184), (182, 124, 125, 183), (183, 125, 442, 495), (478, 712, 315, 103), (165, 128, 470, 462), (117, 185, 490, 451), (163, 126, 128, 165), (164, 127, 126, 163), (126, 127, 129, 128), (128, 129, 471, 470), (127, 468, 469, 129), (129, 469, 745, 471), (479, 468, 127, 164), (488, 178, 130, 459), (179, 131, 130, 178), (130, 149, 474, 459), (149, 130, 131, 150), (434, 706, 319, 152), (460, 493, 196, 132), (132, 152, 476, 460), (321, 157, 474, 714), (494, 458, 132, 196), (133, 470, 471, 134), (177, 137, 463, 487), (134, 471, 745, 472), (489, 455, 131, 179), (175, 135, 137, 177), (176, 136, 135, 175), (158, 137, 135, 156), (156, 135, 136, 157), (137, 158, 480, 463), (324, 162, 476, 715), (326, 167, 480, 716), (467, 492, 192, 138), (193, 139, 138, 192), (138, 161, 484, 467), (161, 138, 139, 162), (154, 321, 714, 473), (141, 431, 432, 140), (189, 144, 477, 486), (472, 745, 431, 141), (488, 459, 136, 176), (187, 142, 144, 189), (188, 143, 142, 187), (168, 144, 142, 166), (166, 142, 143, 167), (478, 477, 144, 168), (717, 328, 171, 484), (195, 146, 481, 491), (462, 470, 133, 105), (194, 145, 146, 195), (172, 146, 145, 171), (482, 481, 146, 172), (758, 746, 522, 537), (151, 319, 706, 435), (473, 714, 317, 147), (318, 148, 147, 317), (149, 317, 714, 474), (317, 149, 150, 318), (150, 131, 455, 436), (475, 715, 319, 151), (715, 476, 152, 319), (434, 152, 132, 458), (164, 326, 716, 479), (322, 155, 479, 716), (160, 324, 715, 475), (320, 153, 155, 322), (321, 154, 153, 320), (322, 158, 156, 320), (320, 156, 157, 321), (716, 480, 158, 322), (157, 136, 459, 474), (483, 717, 323, 159), (324, 160, 159, 323), (162, 139, 460, 476), (717, 484, 161, 323), (323, 161, 162, 324), (327, 165, 462, 712), (169, 328, 717, 483), (325, 163, 165, 327), (326, 164, 163, 325), (327, 168, 166, 325), (325, 166, 167, 326), (712, 478, 168, 327), (167, 143, 463, 480), (329, 170, 464, 713), (328, 169, 170, 329), (329, 172, 171, 328), (713, 482, 172, 329), (467, 484, 171, 145), (541, 509, 510, 542), (763, 751, 511, 540), (512, 549, 761, 749), (746, 758, 540, 511), (760, 748, 509, 541), (542, 510, 751, 763), (549, 512, 513, 550), (552, 524, 525, 553), (71, 528, 756, 507), (548, 515, 748, 760), (550, 513, 747, 759), (543, 518, 519, 544), (536, 517, 749, 761), (547, 514, 515, 548), (535, 516, 517, 536), (759, 747, 520, 533), (765, 753, 516, 535), (534, 521, 754, 766), (544, 519, 750, 762), (755, 767, 537, 522), (533, 520, 521, 534), (9, 512, 749, 500), (764, 752, 518, 543), (555, 529, 530, 556), (768, 756, 528, 554), (757, 769, 539, 527), (551, 523, 524, 552), (553, 525, 756, 768), (538, 526, 527, 539), (766, 754, 523, 551), (762, 750, 514, 547), (545, 531, 532, 546), (554, 528, 529, 555), (556, 530, 752, 764), (767, 755, 526, 538), (546, 532, 753, 765), (557, 538, 539, 558), (540, 758, 773, 562), (727, 380, 379, 534, 766), (725, 366, 365, 536, 761), (378, 533, 534, 379), (546, 358, 560), (773, 758, 537, 559), (364, 535, 536, 365), (533, 378, 726, 759), (537, 767, 771, 559), (772, 763, 540, 562), (771, 767, 538, 557), (539, 769, 770, 558), (333, 541, 561), (395, 543, 544, 396), (197, 402, 346), (561, 542, 763, 772), (551, 384, 727, 766), (541, 542, 561), (25, 406, 741, 403), (769, 545, 560, 770), (396, 544, 762, 730), (541, 333, 332, 719, 760), (400, 548, 760, 719, 401), (560, 545, 546), (373, 549, 550, 374), (399, 547, 548, 400), (53, 331, 330, 52), (547, 399, 730, 762), (385, 552, 553, 386), (374, 550, 759, 726), (535, 364, 724, 765), (390, 555, 556, 391), (384, 551, 552, 385), (386, 553, 768, 728), (46, 397, 398, 45), (549, 373, 372, 725, 761), (389, 554, 555, 390), (391, 556, 764, 729), (41, 392, 393, 40), (200, 337, 340), (36, 387, 388, 35), (334, 561, 361), (361, 720, 334), (334, 333, 561), (30, 381, 382, 29), (561, 772, 361), (723, 405, 357, 356), (770, 560, 405), (346, 345, 197), (402, 722, 346), (197, 345, 344), (344, 721, 337), (559, 771, 402, 197), (198, 405, 351), (20, 367, 368, 19), (351, 350, 198), (405, 723, 351), (198, 350, 349, 199), (199, 349, 722, 402), (199, 557, 558, 198), (771, 557, 199, 402), (338, 361, 200), (340, 339, 200), (337, 721, 340), (200, 339, 338), (338, 720, 361), (16, 359, 360, 15), (12, 352, 353, 11), (8, 347, 348, 7), (1, 335, 336, 0), (5, 341, 342, 4), (203, 206, 601, 602), (201, 203, 372, 373), (210, 211, 208, 207), (203, 602, 725, 372), (599, 600, 205, 204), (201, 202, 206, 203), (201, 373, 374, 204), (204, 374, 726, 599), (202, 205, 583, 582), (205, 600, 781, 583), (202, 582, 581, 206), (206, 581, 780, 601), (209, 212, 605, 606), (207, 209, 399, 400), (216, 217, 214, 213), (209, 606, 730, 399), (603, 604, 211, 210), (207, 208, 212, 209), (207, 400, 401, 210), (210, 401, 719, 603), (208, 211, 598, 597), (211, 604, 774, 598), (208, 597, 596, 212), (212, 596, 785, 605), (215, 218, 607, 608), (213, 215, 364, 365), (222, 223, 220, 219), (215, 608, 724, 364), (601, 217, 216, 602), (213, 214, 218, 215), (213, 365, 366, 216), (216, 366, 725, 602), (214, 217, 580, 579), (217, 601, 780, 580), (214, 579, 578, 218), (218, 578, 779, 607), (221, 224, 609, 610), (219, 221, 394, 395), (228, 229, 226, 225), (221, 610, 729, 394), (605, 223, 222, 606), (219, 220, 224, 221), (219, 395, 396, 222), (222, 396, 730, 606), (220, 223, 595, 594), (223, 605, 785, 595), (220, 594, 593, 224), (224, 593, 784, 609), (227, 230, 611, 612), (225, 227, 356, 357), (234, 235, 232, 231), (227, 612, 723, 356), (607, 229, 228, 608), (225, 226, 230, 227), (225, 357, 358, 228), (228, 358, 724, 608), (226, 229, 577, 576), (229, 607, 779, 577), (226, 576, 575, 230), (230, 575, 778, 611), (233, 236, 613, 614), (231, 233, 389, 390), (240, 241, 238, 237), (233, 614, 728, 389), (609, 235, 234, 610), (231, 232, 236, 233), (231, 390, 391, 234), (234, 391, 729, 610), (232, 235, 592, 591), (235, 609, 784, 592), (232, 591, 590, 236), (236, 590, 783, 613), (239, 242, 615, 616), (237, 239, 349, 350), (246, 247, 244, 243), (239, 616, 722, 349), (611, 241, 240, 612), (237, 238, 242, 239), (237, 350, 351, 240), (240, 351, 723, 612), (238, 241, 574, 573), (241, 611, 778, 574), (238, 573, 572, 242), (242, 572, 777, 615), (245, 248, 617, 618), (243, 245, 384, 385), (252, 253, 250, 249), (245, 618, 727, 384), (613, 247, 246, 614), (243, 244, 248, 245), (243, 385, 386, 246), (246, 386, 728, 614), (244, 247, 589, 588), (247, 613, 783, 589), (244, 588, 587, 248), (248, 587, 782, 617), (251, 254, 619, 620), (249, 251, 344, 345), (258, 259, 256, 255), (251, 620, 721, 344), (615, 253, 252, 616), (249, 250, 254, 251), (249, 345, 346, 252), (252, 346, 722, 616), (250, 253, 571, 570), (253, 615, 777, 571), (250, 570, 569, 254), (254, 569, 776, 619), (257, 260, 600, 599), (255, 257, 378, 379), (264, 265, 262, 261), (257, 599, 726, 378), (617, 259, 258, 618), (255, 256, 260, 257), (255, 379, 380, 258), (258, 380, 727, 618), (256, 259, 586, 585), (259, 617, 782, 586), (256, 585, 584, 260), (260, 584, 781, 600), (263, 266, 604, 603), (261, 263, 332, 333), (270, 271, 268, 267), (263, 603, 719, 332), (621, 622, 265, 264), (261, 262, 266, 263), (261, 333, 334, 264), (264, 334, 720, 621), (262, 265, 565, 564), (265, 622, 775, 565), (262, 564, 563, 266), (266, 563, 774, 604), (269, 272, 622, 621), (267, 269, 338, 339), (269, 621, 720, 338), (619, 271, 270, 620), (267, 268, 272, 269), (267, 339, 340, 270), (270, 340, 721, 620), (268, 271, 568, 567), (271, 619, 776, 568), (268, 567, 566, 272), (272, 566, 775, 622), (659, 660, 661, 658), (786, 660, 659, 737), (662, 657, 658, 661), (797, 799, 657, 662), (740, 787, 424), (700, 697, 696, 699), (698, 695, 805, 806), (626, 631, 630, 627), (803, 801, 697, 700), (699, 696, 695, 698), (797, 631, 626, 799), (629, 628, 627, 630), (802, 800, 628, 629), (273, 669, 670, 274), (790, 673, 677, 791), (274, 670, 789, 625), (274, 677, 678, 273), (791, 677, 274, 625), (273, 678, 679, 275), (275, 679, 792, 666), (275, 668, 669, 273), (666, 794, 668, 275), (677, 673, 672, 678), (671, 679, 678, 672), (793, 792, 679, 671), (276, 661, 660, 277), (788, 789, 670, 674), (277, 660, 786, 623), (277, 656, 655, 276), (623, 787, 656, 277), (276, 655, 654, 278), (278, 654, 796, 640), (278, 662, 661, 276), (797, 662, 278, 640), (279, 664, 665, 280), (280, 665, 740, 420), (280, 659, 658, 279), (737, 659, 280, 420), (279, 658, 657, 281), (281, 657, 799, 641), (281, 663, 664, 279), (641, 798, 663, 281), (674, 670, 669, 675), (668, 676, 675, 669), (795, 676, 668, 794), (648, 644, 643, 649), (737, 644, 648, 736), (642, 650, 649, 643), (790, 791, 650, 642), (282, 630, 631, 283), (740, 739, 647, 651), (283, 631, 797, 640), (283, 632, 633, 282), (640, 796, 632, 283), (282, 633, 634, 284), (284, 634, 803, 638), (284, 629, 630, 282), (802, 629, 284, 638), (285, 636, 635, 286), (286, 635, 798, 641), (286, 626, 627, 285), (799, 626, 286, 641), (285, 627, 628, 287), (287, 628, 800, 639), (287, 637, 636, 285), (639, 801, 637, 287), (288, 643, 644, 289), (289, 644, 737, 420), (289, 651, 652, 288), (420, 740, 651, 289), (288, 652, 653, 290), (290, 653, 788, 624), (290, 642, 643, 288), (790, 642, 290, 624), (651, 647, 646, 652), (645, 653, 652, 646), (788, 653, 645, 789), (291, 672, 673, 292), (787, 740, 665, 656), (292, 673, 790, 624), (292, 674, 675, 291), (624, 788, 674, 292), (291, 675, 676, 293), (293, 676, 795, 667), (293, 671, 672, 291), (793, 671, 293, 667), (656, 665, 664, 655), (663, 654, 655, 664), (796, 654, 663, 798), (632, 635, 636, 633), (796, 798, 635, 632), (637, 634, 633, 636), (803, 634, 637, 801), (294, 693, 692, 295), (689, 680, 804, 807), (295, 692, 804, 704), (295, 695, 696, 294), (805, 695, 295, 704), (294, 696, 697, 296), (296, 697, 801, 639), (296, 694, 693, 294), (800, 694, 296, 639), (691, 682, 681, 690), (299, 701, 702, 297), (793, 682, 691, 792), (690, 681, 680, 689), (688, 685, 795, 794), (807, 701, 299, 705), (297, 702, 703, 298), (298, 703, 802, 638), (298, 700, 699, 297), (638, 803, 700, 298), (297, 699, 698, 299), (299, 698, 806, 705), (686, 683, 684, 687), (300, 681, 682, 301), (806, 805, 683, 686), (687, 684, 685, 688), (703, 694, 800, 802), (301, 682, 793, 667), (301, 685, 684, 300), (667, 795, 685, 301), (300, 684, 683, 302), (302, 683, 805, 704), (302, 680, 681, 300), (704, 804, 680, 302), (701, 692, 693, 702), (305, 691, 690, 303), (807, 804, 692, 701), (702, 693, 694, 703), (792, 691, 305, 666), (303, 690, 689, 304), (304, 689, 807, 705), (304, 686, 687, 303), (705, 806, 686, 304), (303, 687, 688, 305), (305, 688, 794, 666), (191, 32, 354, 485), (772, 562, 200, 361), (344, 337, 197), (558, 770, 405, 198), (773, 559, 197, 337), (560, 357, 405), (357, 560, 358), (24, 375, 376, 23), (204, 205, 202, 201), (562, 773, 337, 200), (69, 424, 425, 68), (358, 546, 765, 724), (543, 395, 394, 729, 764), (424, 51, 50, 425), (2, 415, 416, 3)])
me_cylinder.polygons.foreach_set('use_smooth', [True] * 856)
me_cylinder.materials.append(mat_porcelana)
me_cylinder.use_remesh_preserve_volume = False
me_cylinder.use_remesh_preserve_attributes = False
me_cylinder.use_mirror_vertex_groups = False
me_cylinder.update()

# ---- objects
ob_xicara = bpy.data.objects.new('xicara', me_cylinder)

# ---- transforms, parenting, visibility, modifiers, constraints
ob_xicara.location = (0.0, 0.0, 0.0)
ob_xicara.lineart.crease_threshold = 0.0

# ---- collection membership
col_collection_1.objects.link(ob_xicara)

# ---- scene / render settings (as saved in the file)
scene.frame_start = 1; scene.frame_end = 250; scene.frame_set(1)
scene.render.engine = 'CYCLES'
scene.render.image_settings.color_mode = 'RGB'
scene.render.image_settings.compression = 90
scene.render.dither_intensity = 0.0
scene.cycles.shading_system = True
scene.cycles.use_denoising = False
scene.cycles.samples = 150
scene.cycles.sampling_pattern = 'TABULATED_SOBOL'
scene.cycles.light_sampling_threshold = 0.0
scene.cycles.use_adaptive_sampling = False
scene.cycles.use_light_tree = False
scene.cycles.blur_glossy = 0.0
scene.cycles.volume_bounces = 1
scene.cycles.pixel_filter_type = 'GAUSSIAN'
scene.cycles.sample_clamp_indirect = 0.0
scene.view_settings.view_transform = 'Standard'
bpy.context.view_layer.update()

# ---- added for rendering (the .blend has no active camera and no usable light): camera, sun
cam_auto = bpy.data.cameras.new('AutoCamera')
cam_auto.lens = 50.0
cam_auto.sensor_width = 36.0
cam_auto.clip_end = 1000.0
ob_auto_camera = bpy.data.objects.new('AutoCamera', cam_auto)
scene.collection.objects.link(ob_auto_camera)
ob_auto_camera.location = (0.195551, -0.222763, 0.179623)
ob_auto_camera.rotation_euler = (1.09748, -7.21219e-08, 0.694738)
scene.camera = ob_auto_camera
light_auto_sun = bpy.data.lights.new('AutoSun', 'SUN')
light_auto_sun.energy = 3.0
light_auto_sun.angle = 0.0523599
ob_auto_sun = bpy.data.objects.new('AutoSun', light_auto_sun)
scene.collection.objects.link(ob_auto_sun)
ob_auto_sun.rotation_euler = (0.872665, 0.174533, 0.523599)
bpy.context.view_layer.update()
